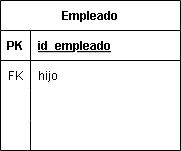

The diagram above was exported from draw.io. Its source (the exported page's mxGraphModel, read from the mxfile embedded in the PNG):
<mxGraphModel dx="756" dy="883" grid="1" gridSize="10" guides="1" tooltips="1" connect="1" arrows="1" fold="1" page="1" pageScale="1" pageWidth="850" pageHeight="1100" math="0" shadow="0">
  <root>
    <mxCell id="0" />
    <mxCell id="1" parent="0" />
    <mxCell id="2" value="Empleado" style="shape=table;startSize=30;container=1;collapsible=1;childLayout=tableLayout;fixedRows=1;rowLines=0;fontStyle=1;align=center;resizeLast=1;" parent="1" vertex="1">
      <mxGeometry x="90" y="100" width="180" height="150" as="geometry" />
    </mxCell>
    <mxCell id="3" value="" style="shape=tableRow;horizontal=0;startSize=0;swimlaneHead=0;swimlaneBody=0;fillColor=none;collapsible=0;dropTarget=0;points=[[0,0.5],[1,0.5]];portConstraint=eastwest;top=0;left=0;right=0;bottom=1;" parent="2" vertex="1">
      <mxGeometry y="30" width="180" height="30" as="geometry" />
    </mxCell>
    <mxCell id="4" value="PK" style="shape=partialRectangle;connectable=0;fillColor=none;top=0;left=0;bottom=0;right=0;fontStyle=1;overflow=hidden;" parent="3" vertex="1">
      <mxGeometry width="30" height="30" as="geometry">
        <mxRectangle width="30" height="30" as="alternateBounds" />
      </mxGeometry>
    </mxCell>
    <mxCell id="5" value="id_empleado" style="shape=partialRectangle;connectable=0;fillColor=none;top=0;left=0;bottom=0;right=0;align=left;spacingLeft=6;fontStyle=5;overflow=hidden;" parent="3" vertex="1">
      <mxGeometry x="30" width="150" height="30" as="geometry">
        <mxRectangle width="150" height="30" as="alternateBounds" />
      </mxGeometry>
    </mxCell>
    <mxCell id="6" value="" style="shape=tableRow;horizontal=0;startSize=0;swimlaneHead=0;swimlaneBody=0;fillColor=none;collapsible=0;dropTarget=0;points=[[0,0.5],[1,0.5]];portConstraint=eastwest;top=0;left=0;right=0;bottom=0;" parent="2" vertex="1">
      <mxGeometry y="60" width="180" height="30" as="geometry" />
    </mxCell>
    <mxCell id="7" value="FK" style="shape=partialRectangle;connectable=0;fillColor=none;top=0;left=0;bottom=0;right=0;editable=1;overflow=hidden;" parent="6" vertex="1">
      <mxGeometry width="30" height="30" as="geometry">
        <mxRectangle width="30" height="30" as="alternateBounds" />
      </mxGeometry>
    </mxCell>
    <mxCell id="8" value="hijo" style="shape=partialRectangle;connectable=0;fillColor=none;top=0;left=0;bottom=0;right=0;align=left;spacingLeft=6;overflow=hidden;" parent="6" vertex="1">
      <mxGeometry x="30" width="150" height="30" as="geometry">
        <mxRectangle width="150" height="30" as="alternateBounds" />
      </mxGeometry>
    </mxCell>
    <mxCell id="9" value="" style="shape=tableRow;horizontal=0;startSize=0;swimlaneHead=0;swimlaneBody=0;fillColor=none;collapsible=0;dropTarget=0;points=[[0,0.5],[1,0.5]];portConstraint=eastwest;top=0;left=0;right=0;bottom=0;" parent="2" vertex="1">
      <mxGeometry y="90" width="180" height="30" as="geometry" />
    </mxCell>
    <mxCell id="10" value="" style="shape=partialRectangle;connectable=0;fillColor=none;top=0;left=0;bottom=0;right=0;editable=1;overflow=hidden;" parent="9" vertex="1">
      <mxGeometry width="30" height="30" as="geometry">
        <mxRectangle width="30" height="30" as="alternateBounds" />
      </mxGeometry>
    </mxCell>
    <mxCell id="11" value="" style="shape=partialRectangle;connectable=0;fillColor=none;top=0;left=0;bottom=0;right=0;align=left;spacingLeft=6;overflow=hidden;" parent="9" vertex="1">
      <mxGeometry x="30" width="150" height="30" as="geometry">
        <mxRectangle width="150" height="30" as="alternateBounds" />
      </mxGeometry>
    </mxCell>
    <mxCell id="12" value="" style="shape=tableRow;horizontal=0;startSize=0;swimlaneHead=0;swimlaneBody=0;fillColor=none;collapsible=0;dropTarget=0;points=[[0,0.5],[1,0.5]];portConstraint=eastwest;top=0;left=0;right=0;bottom=0;" parent="2" vertex="1">
      <mxGeometry y="120" width="180" height="30" as="geometry" />
    </mxCell>
    <mxCell id="13" value="" style="shape=partialRectangle;connectable=0;fillColor=none;top=0;left=0;bottom=0;right=0;editable=1;overflow=hidden;" parent="12" vertex="1">
      <mxGeometry width="30" height="30" as="geometry">
        <mxRectangle width="30" height="30" as="alternateBounds" />
      </mxGeometry>
    </mxCell>
    <mxCell id="14" value="" style="shape=partialRectangle;connectable=0;fillColor=none;top=0;left=0;bottom=0;right=0;align=left;spacingLeft=6;overflow=hidden;" parent="12" vertex="1">
      <mxGeometry x="30" width="150" height="30" as="geometry">
        <mxRectangle width="150" height="30" as="alternateBounds" />
      </mxGeometry>
    </mxCell>
  </root>
</mxGraphModel>